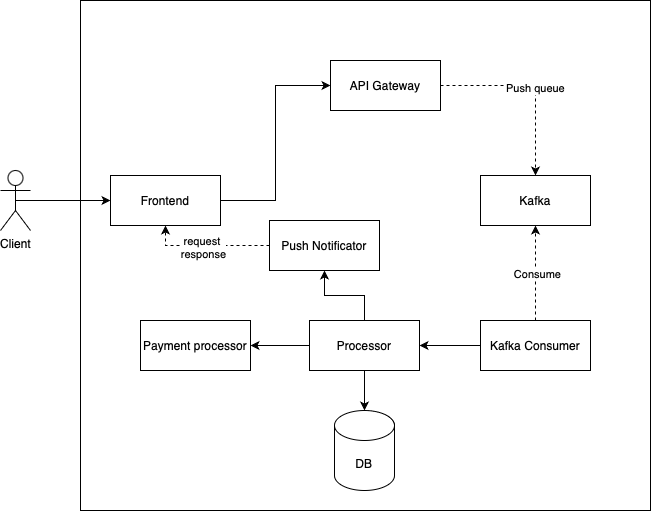

The diagram above was exported from draw.io. Its source (the exported page's mxGraphModel, read from the mxfile embedded in the PNG):
<mxGraphModel dx="2074" dy="718" grid="1" gridSize="10" guides="1" tooltips="1" connect="1" arrows="1" fold="1" page="1" pageScale="1" pageWidth="827" pageHeight="1169" math="0" shadow="0">
  <root>
    <mxCell id="0" />
    <mxCell id="1" parent="0" />
    <mxCell id="qgUAbQaS1PbP9n8mPGjb-23" value="" style="html=1;whiteSpace=wrap;" vertex="1" parent="1">
      <mxGeometry x="170" y="120" width="570" height="510" as="geometry" />
    </mxCell>
    <mxCell id="qgUAbQaS1PbP9n8mPGjb-3" style="edgeStyle=orthogonalEdgeStyle;rounded=0;orthogonalLoop=1;jettySize=auto;html=1;exitX=0.5;exitY=0.5;exitDx=0;exitDy=0;exitPerimeter=0;" edge="1" parent="1" source="qgUAbQaS1PbP9n8mPGjb-1" target="qgUAbQaS1PbP9n8mPGjb-2">
      <mxGeometry relative="1" as="geometry" />
    </mxCell>
    <mxCell id="qgUAbQaS1PbP9n8mPGjb-1" value="Client" style="shape=umlActor;verticalLabelPosition=bottom;verticalAlign=top;html=1;" vertex="1" parent="1">
      <mxGeometry x="90" y="290" width="30" height="60" as="geometry" />
    </mxCell>
    <mxCell id="qgUAbQaS1PbP9n8mPGjb-5" style="edgeStyle=orthogonalEdgeStyle;rounded=0;orthogonalLoop=1;jettySize=auto;html=1;exitX=1;exitY=0.5;exitDx=0;exitDy=0;entryX=0;entryY=0.5;entryDx=0;entryDy=0;" edge="1" parent="1" source="qgUAbQaS1PbP9n8mPGjb-2" target="qgUAbQaS1PbP9n8mPGjb-4">
      <mxGeometry relative="1" as="geometry" />
    </mxCell>
    <mxCell id="qgUAbQaS1PbP9n8mPGjb-2" value="Frontend" style="html=1;whiteSpace=wrap;" vertex="1" parent="1">
      <mxGeometry x="200" y="295" width="110" height="50" as="geometry" />
    </mxCell>
    <mxCell id="qgUAbQaS1PbP9n8mPGjb-7" style="edgeStyle=orthogonalEdgeStyle;rounded=0;orthogonalLoop=1;jettySize=auto;html=1;exitX=1;exitY=0.5;exitDx=0;exitDy=0;entryX=0.5;entryY=0;entryDx=0;entryDy=0;dashed=1;" edge="1" parent="1" source="qgUAbQaS1PbP9n8mPGjb-4" target="qgUAbQaS1PbP9n8mPGjb-6">
      <mxGeometry relative="1" as="geometry">
        <mxPoint x="560" y="205" as="sourcePoint" />
      </mxGeometry>
    </mxCell>
    <mxCell id="qgUAbQaS1PbP9n8mPGjb-8" value="Push queue" style="edgeLabel;html=1;align=center;verticalAlign=middle;resizable=0;points=[];" vertex="1" connectable="0" parent="qgUAbQaS1PbP9n8mPGjb-7">
      <mxGeometry x="0.0439" y="-1" relative="1" as="geometry">
        <mxPoint as="offset" />
      </mxGeometry>
    </mxCell>
    <mxCell id="qgUAbQaS1PbP9n8mPGjb-4" value="API Gateway" style="html=1;whiteSpace=wrap;" vertex="1" parent="1">
      <mxGeometry x="420" y="180" width="110" height="50" as="geometry" />
    </mxCell>
    <mxCell id="qgUAbQaS1PbP9n8mPGjb-6" value="Kafka" style="html=1;whiteSpace=wrap;" vertex="1" parent="1">
      <mxGeometry x="570" y="295" width="110" height="50" as="geometry" />
    </mxCell>
    <mxCell id="qgUAbQaS1PbP9n8mPGjb-10" style="edgeStyle=orthogonalEdgeStyle;rounded=0;orthogonalLoop=1;jettySize=auto;html=1;exitX=0.5;exitY=0;exitDx=0;exitDy=0;entryX=0.5;entryY=1;entryDx=0;entryDy=0;dashed=1;" edge="1" parent="1" source="qgUAbQaS1PbP9n8mPGjb-9" target="qgUAbQaS1PbP9n8mPGjb-6">
      <mxGeometry relative="1" as="geometry" />
    </mxCell>
    <mxCell id="qgUAbQaS1PbP9n8mPGjb-11" value="Consume" style="edgeLabel;html=1;align=center;verticalAlign=middle;resizable=0;points=[];" vertex="1" connectable="0" parent="qgUAbQaS1PbP9n8mPGjb-10">
      <mxGeometry x="-0.0105" y="-1" relative="1" as="geometry">
        <mxPoint as="offset" />
      </mxGeometry>
    </mxCell>
    <mxCell id="qgUAbQaS1PbP9n8mPGjb-17" style="edgeStyle=orthogonalEdgeStyle;rounded=0;orthogonalLoop=1;jettySize=auto;html=1;exitX=0;exitY=0.5;exitDx=0;exitDy=0;entryX=1;entryY=0.5;entryDx=0;entryDy=0;" edge="1" parent="1" source="qgUAbQaS1PbP9n8mPGjb-9" target="qgUAbQaS1PbP9n8mPGjb-12">
      <mxGeometry relative="1" as="geometry" />
    </mxCell>
    <mxCell id="qgUAbQaS1PbP9n8mPGjb-9" value="Kafka Consumer" style="html=1;whiteSpace=wrap;" vertex="1" parent="1">
      <mxGeometry x="570" y="440" width="110" height="50" as="geometry" />
    </mxCell>
    <mxCell id="qgUAbQaS1PbP9n8mPGjb-16" style="edgeStyle=orthogonalEdgeStyle;rounded=0;orthogonalLoop=1;jettySize=auto;html=1;exitX=0.5;exitY=1;exitDx=0;exitDy=0;" edge="1" parent="1" source="qgUAbQaS1PbP9n8mPGjb-12" target="qgUAbQaS1PbP9n8mPGjb-13">
      <mxGeometry relative="1" as="geometry" />
    </mxCell>
    <mxCell id="qgUAbQaS1PbP9n8mPGjb-19" style="edgeStyle=orthogonalEdgeStyle;rounded=0;orthogonalLoop=1;jettySize=auto;html=1;exitX=0;exitY=0.5;exitDx=0;exitDy=0;entryX=1;entryY=0.5;entryDx=0;entryDy=0;" edge="1" parent="1" source="qgUAbQaS1PbP9n8mPGjb-12" target="qgUAbQaS1PbP9n8mPGjb-18">
      <mxGeometry relative="1" as="geometry" />
    </mxCell>
    <mxCell id="qgUAbQaS1PbP9n8mPGjb-20" style="edgeStyle=orthogonalEdgeStyle;rounded=0;orthogonalLoop=1;jettySize=auto;html=1;exitX=0.5;exitY=0;exitDx=0;exitDy=0;" edge="1" parent="1" source="qgUAbQaS1PbP9n8mPGjb-12" target="qgUAbQaS1PbP9n8mPGjb-15">
      <mxGeometry relative="1" as="geometry" />
    </mxCell>
    <mxCell id="qgUAbQaS1PbP9n8mPGjb-12" value="Processor" style="html=1;whiteSpace=wrap;" vertex="1" parent="1">
      <mxGeometry x="399" y="440" width="110" height="50" as="geometry" />
    </mxCell>
    <mxCell id="qgUAbQaS1PbP9n8mPGjb-13" value="DB" style="shape=cylinder3;whiteSpace=wrap;html=1;boundedLbl=1;backgroundOutline=1;size=15;" vertex="1" parent="1">
      <mxGeometry x="424" y="530" width="60" height="80" as="geometry" />
    </mxCell>
    <mxCell id="qgUAbQaS1PbP9n8mPGjb-21" style="edgeStyle=orthogonalEdgeStyle;rounded=0;orthogonalLoop=1;jettySize=auto;html=1;exitX=0;exitY=0.5;exitDx=0;exitDy=0;entryX=0.5;entryY=1;entryDx=0;entryDy=0;dashed=1;" edge="1" parent="1" source="qgUAbQaS1PbP9n8mPGjb-15" target="qgUAbQaS1PbP9n8mPGjb-2">
      <mxGeometry relative="1" as="geometry" />
    </mxCell>
    <mxCell id="qgUAbQaS1PbP9n8mPGjb-22" value="request&amp;nbsp;&lt;div&gt;response&lt;/div&gt;" style="edgeLabel;html=1;align=center;verticalAlign=middle;resizable=0;points=[];" vertex="1" connectable="0" parent="qgUAbQaS1PbP9n8mPGjb-21">
      <mxGeometry x="0.0806" y="1" relative="1" as="geometry">
        <mxPoint as="offset" />
      </mxGeometry>
    </mxCell>
    <mxCell id="qgUAbQaS1PbP9n8mPGjb-15" value="Push Notificator" style="html=1;whiteSpace=wrap;" vertex="1" parent="1">
      <mxGeometry x="359" y="340" width="110" height="50" as="geometry" />
    </mxCell>
    <mxCell id="qgUAbQaS1PbP9n8mPGjb-18" value="Payment processor" style="html=1;whiteSpace=wrap;" vertex="1" parent="1">
      <mxGeometry x="230" y="440" width="110" height="50" as="geometry" />
    </mxCell>
  </root>
</mxGraphModel>